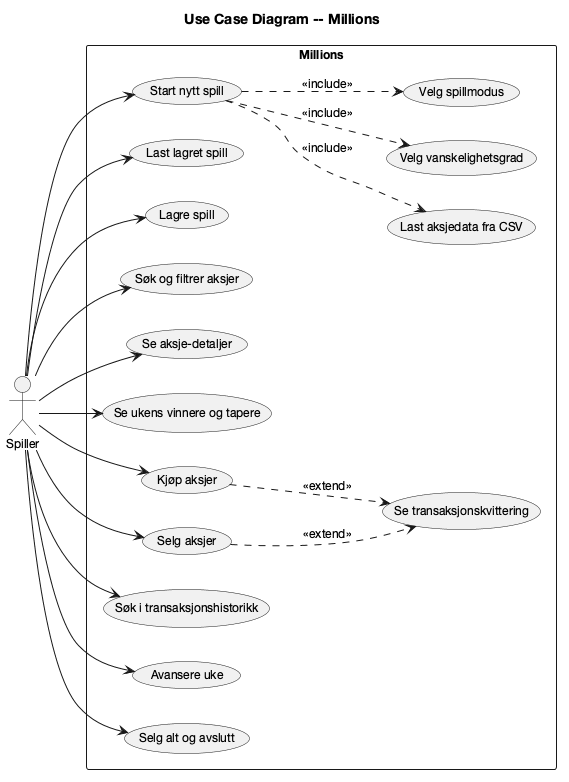

The diagram above was rendered by PlantUML. Its source (embedded in the PNG):
@startuml usecase
title Use Case Diagram -- Millions

skinparam shadowing false
skinparam defaultFontName "Helvetica Neue"
skinparam DefaultFontSize 12

left to right direction

actor "Spiller" as Player

rectangle "Millions" {
  usecase "Start nytt spill" as NewGame
  usecase "Last lagret spill" as LoadGame
  usecase "Lagre spill" as Save

  usecase "Velg vanskelighetsgrad" as Difficulty
  usecase "Velg spillmodus" as Mode
  usecase "Last aksjedata fra CSV" as LoadCsv

  usecase "Søk og filtrer aksjer" as Browse
  usecase "Se aksje-detaljer" as Details
  usecase "Se ukens vinnere og tapere" as Movers

  usecase "Kjøp aksjer" as Buy
  usecase "Selg aksjer" as Sell
  usecase "Se transaksjonskvittering" as Receipt

  usecase "Søk i transaksjonshistorikk" as History

  usecase "Avansere uke" as Advance
  usecase "Selg alt og avslutt" as SellAll
}

Player --> NewGame
Player --> LoadGame
Player --> Save
Player --> Browse
Player --> Details
Player --> Movers
Player --> Buy
Player --> Sell
Player --> History
Player --> Advance
Player --> SellAll

NewGame ..> Difficulty : <<include>>
NewGame ..> Mode : <<include>>
NewGame ..> LoadCsv : <<include>>

Buy ..> Receipt : <<extend>>
Sell ..> Receipt : <<extend>>

@enduml